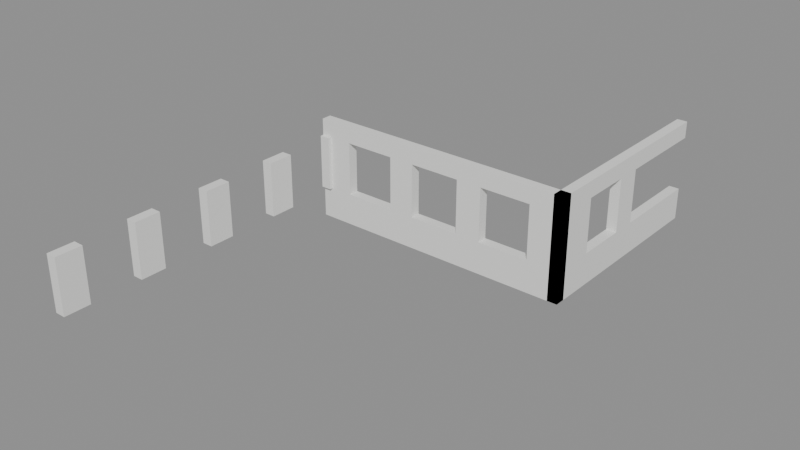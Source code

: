 # Source: SM_Bygg_Helgasetr_P6_V_MN.blend  (saved by Blender 5.3.31; exported with 4.5.12 LTS)
import bpy
from mathutils import Matrix  # noqa: F401  (used for matrix-valued properties, if any)

bpy.ops.wm.read_factory_settings(use_empty=True)
scene = bpy.context.scene
scene.name = 'Scene'

# ---- materials (node trees are filled in below, after node groups)
mat_plasterwhite_in = bpy.data.materials.new('PlasterWhite_In')
mat_plasterwhite_in.diffuse_color = (0.85, 0.85, 0.83, 1.0)

# ---- material node trees
mat_plasterwhite_in.use_nodes = True; mat_plasterwhite_in.node_tree.nodes.clear()
_N = mat_plasterwhite_in.node_tree.nodes; _L = mat_plasterwhite_in.node_tree.links
n0 = _N.new('ShaderNodeBsdfPrincipled'); n0.name = 'Principled BSDF'; n0.location = (-200, 100)
n0.inputs[0].default_value = (0.85, 0.85, 0.83, 1.0)
n0.inputs[2].default_value = 0.8
n0.inputs[10].default_value = 0.005
n1 = _N.new('ShaderNodeOutputMaterial'); n1.name = 'Material Output'; n1.location = (200, 100)
_L.new(n0.outputs[0], n1.inputs[0])
n1.is_active_output = True

# ---- meshes
me_sm_bygg_helgasetr_p6_v_mn = bpy.data.meshes.new('SM_Bygg_Helgasetr_P6_V_MN')
me_sm_bygg_helgasetr_p6_v_mn.from_pydata([(-25.95, 12.22, 23.1), (-25.55, 12.22, 23.1), (-25.55, 11.68, 23.1), (-25.95, 11.68, 23.1), (-25.95, 12.22, 25.2), (-25.55, 12.22, 25.2), (-25.55, 11.68, 25.2), (-25.95, 11.68, 25.2), (-25.95, 9.68, 23.1), (-25.55, 9.68, 23.1), (-25.55, 8.68, 23.1), (-25.95, 8.68, 23.1), (-25.95, 9.68, 25.2), (-25.55, 9.68, 25.2), (-25.55, 8.68, 25.2), (-25.95, 8.68, 25.2), (-25.95, 6.68, 23.1), (-25.55, 6.68, 23.1), (-25.55, 5.68, 23.1), (-25.95, 5.68, 23.1), (-25.95, 6.68, 25.2), (-25.55, 6.68, 25.2), (-25.55, 5.68, 25.2), (-25.95, 5.68, 25.2), (-25.95, 3.68, 23.1), (-25.55, 3.68, 23.1), (-25.55, 2.68, 23.1), (-25.95, 2.68, 23.1), (-25.95, 3.68, 25.2), (-25.55, 3.68, 25.2), (-25.55, 2.68, 25.2), (-25.95, 2.68, 25.2), (-25.95, 0.68, 23.1), (-25.55, 0.68, 23.1), (-25.55, -0.32, 23.1), (-25.95, -0.32, 23.1), (-25.95, 0.68, 25.2), (-25.55, 0.68, 25.2), (-25.55, -0.32, 25.2), (-25.95, -0.32, 25.2), (-15.75, 20.25, 21.85), (-15.35, 20.25, 21.85), (-15.35, 11.82, 21.85), (-15.75, 11.82, 21.85), (-15.75, 20.25, 23.1), (-15.35, 20.25, 23.1), (-15.35, 11.82, 23.1), (-15.75, 11.82, 23.1), (-15.75, 20.25, 25.2), (-15.35, 20.25, 25.2), (-15.35, 11.82, 25.2), (-15.75, 11.82, 25.2), (-15.75, 20.25, 25.85), (-15.35, 20.25, 25.85), (-15.35, 11.82, 25.85), (-15.75, 11.82, 25.85), (-15.75, 16.53, 23.1), (-15.35, 16.53, 23.1), (-15.35, 15.53, 23.1), (-15.75, 15.53, 23.1), (-15.75, 16.53, 25.2), (-15.35, 16.53, 25.2), (-15.35, 15.53, 25.2), (-15.75, 15.53, 25.2), (-15.75, 13.53, 23.1), (-15.35, 13.53, 23.1), (-15.75, 13.53, 25.2), (-15.35, 13.53, 25.2), (-25.95, 12.22, 21.85), (-15.35, 12.22, 21.85), (-25.95, 11.82, 21.85), (-25.95, 11.82, 23.1), (-25.95, 11.82, 25.2), (-25.95, 12.22, 25.85), (-15.35, 12.22, 25.85), (-25.95, 11.82, 25.85), (-24.65, 12.22, 23.1), (-24.65, 11.82, 23.1), (-24.65, 12.22, 25.2), (-24.65, 11.82, 25.2), (-22.65, 12.22, 23.1), (-21.65, 12.22, 23.1), (-21.65, 11.82, 23.1), (-22.65, 11.82, 23.1), (-22.65, 12.22, 25.2), (-21.65, 12.22, 25.2), (-21.65, 11.82, 25.2), (-22.65, 11.82, 25.2), (-19.65, 12.22, 23.1), (-18.65, 12.22, 23.1), (-18.65, 11.82, 23.1), (-19.65, 11.82, 23.1), (-19.65, 12.22, 25.2), (-18.65, 12.22, 25.2), (-18.65, 11.82, 25.2), (-19.65, 11.82, 25.2), (-16.65, 12.22, 23.1), (-15.35, 12.22, 23.1), (-16.65, 11.82, 23.1), (-16.65, 12.22, 25.2), (-15.35, 12.22, 25.2), (-16.65, 11.82, 25.2)], [], [(0, 1, 2, 3), (4, 7, 6, 5), (0, 4, 5, 1), (1, 5, 6, 2), (2, 6, 7, 3), (3, 7, 4, 0), (8, 9, 10, 11), (12, 15, 14, 13), (8, 12, 13, 9), (9, 13, 14, 10), (10, 14, 15, 11), (11, 15, 12, 8), (16, 17, 18, 19), (20, 23, 22, 21), (16, 20, 21, 17), (17, 21, 22, 18), (18, 22, 23, 19), (19, 23, 20, 16), (24, 25, 26, 27), (28, 31, 30, 29), (24, 28, 29, 25), (25, 29, 30, 26), (26, 30, 31, 27), (27, 31, 28, 24), (32, 33, 34, 35), (36, 39, 38, 37), (32, 36, 37, 33), (33, 37, 38, 34), (34, 38, 39, 35), (35, 39, 36, 32), (40, 41, 42, 43), (44, 47, 46, 45), (40, 44, 45, 41), (41, 45, 46, 42), (42, 46, 47, 43), (43, 47, 44, 40), (48, 49, 50, 51), (52, 55, 54, 53), (48, 52, 53, 49), (49, 53, 54, 50), (50, 54, 55, 51), (51, 55, 52, 48), (56, 57, 58, 59), (60, 63, 62, 61), (56, 60, 61, 57), (57, 61, 62, 58), (58, 62, 63, 59), (59, 63, 60, 56), (64, 65, 46, 47), (66, 51, 50, 67), (64, 66, 67, 65), (65, 67, 50, 46), (46, 50, 51, 47), (47, 51, 66, 64), (68, 69, 42, 70), (0, 71, 46, 97), (68, 0, 97, 69), (69, 97, 46, 42), (42, 46, 71, 70), (70, 71, 0, 68), (4, 100, 50, 72), (73, 75, 54, 74), (4, 73, 74, 100), (100, 74, 54, 50), (50, 54, 75, 72), (72, 75, 73, 4), (0, 76, 77, 71), (4, 72, 79, 78), (0, 4, 78, 76), (76, 78, 79, 77), (77, 79, 72, 71), (71, 72, 4, 0), (80, 81, 82, 83), (84, 87, 86, 85), (80, 84, 85, 81), (81, 85, 86, 82), (82, 86, 87, 83), (83, 87, 84, 80), (88, 89, 90, 91), (92, 95, 94, 93), (88, 92, 93, 89), (89, 93, 94, 90), (90, 94, 95, 91), (91, 95, 92, 88), (96, 97, 46, 98), (99, 101, 50, 100), (96, 99, 100, 97), (97, 100, 50, 46), (46, 50, 101, 98), (98, 101, 99, 96)])
_uv = me_sm_bygg_helgasetr_p6_v_mn.uv_layers.new(name='Float2')
_uv.uv.foreach_set('vector', [-12.98, 6.11, -12.77, 6.11, -12.77, 5.84, -12.98, 5.84, -12.98, 6.11, -12.98, 5.84, -12.77, 5.84, -12.77, 6.11, -12.98, 11.55, -12.98, 12.6, -12.77, 12.6, -12.77, 11.55, 6.11, 11.55, 6.11, 12.6, 5.84, 12.6, 5.84, 11.55, -12.77, 11.55, -12.77, 12.6, -12.98, 12.6, -12.98, 11.55, 5.84, 11.55, 5.84, 12.6, 6.11, 12.6, 6.11, 11.55, -12.98, 4.84, -12.77, 4.84, -12.77, 4.34, -12.98, 4.34, -12.98, 4.84, -12.98, 4.34, -12.77, 4.34, -12.77, 4.84, -12.98, 11.55, -12.98, 12.6, -12.77, 12.6, -12.77, 11.55, 4.84, 11.55, 4.84, 12.6, 4.34, 12.6, 4.34, 11.55, -12.77, 11.55, -12.77, 12.6, -12.98, 12.6, -12.98, 11.55, 4.34, 11.55, 4.34, 12.6, 4.84, 12.6, 4.84, 11.55, -12.98, 3.34, -12.77, 3.34, -12.77, 2.84, -12.98, 2.84, -12.98, 3.34, -12.98, 2.84, -12.77, 2.84, -12.77, 3.34, -12.98, 11.55, -12.98, 12.6, -12.77, 12.6, -12.77, 11.55, 3.34, 11.55, 3.34, 12.6, 2.84, 12.6, 2.84, 11.55, -12.77, 11.55, -12.77, 12.6, -12.98, 12.6, -12.98, 11.55, 2.84, 11.55, 2.84, 12.6, 3.34, 12.6, 3.34, 11.55, -12.98, 1.84, -12.77, 1.84, -12.77, 1.34, -12.98, 1.34, -12.98, 1.84, -12.98, 1.34, -12.77, 1.34, -12.77, 1.84, -12.98, 11.55, -12.98, 12.6, -12.77, 12.6, -12.77, 11.55, 1.84, 11.55, 1.84, 12.6, 1.34, 12.6, 1.34, 11.55, -12.77, 11.55, -12.77, 12.6, -12.98, 12.6, -12.98, 11.55, 1.34, 11.55, 1.34, 12.6, 1.84, 12.6, 1.84, 11.55, -12.98, 0.34, -12.77, 0.34, -12.77, -0.16, -12.98, -0.16, -12.98, 0.34, -12.98, -0.16, -12.77, -0.16, -12.77, 0.34, -12.98, 11.55, -12.98, 12.6, -12.77, 12.6, -12.77, 11.55, 0.34, 11.55, 0.34, 12.6, -0.16, 12.6, -0.16, 11.55, -12.77, 11.55, -12.77, 12.6, -12.98, 12.6, -12.98, 11.55, -0.16, 11.55, -0.16, 12.6, 0.34, 12.6, 0.34, 11.55, -7.875, 10.12, -7.675, 10.12, -7.675, 5.91, -7.875, 5.91, -7.875, 10.12, -7.875, 5.91, -7.675, 5.91, -7.675, 10.12, -7.875, 10.93, -7.875, 11.55, -7.675, 11.55, -7.675, 10.93, 10.12, 10.93, 10.12, 11.55, 5.91, 11.55, 5.91, 10.93, -7.675, 10.93, -7.675, 11.55, -7.875, 11.55, -7.875, 10.93, 5.91, 10.93, 5.91, 11.55, 10.12, 11.55, 10.12, 10.93, -7.875, 10.12, -7.675, 10.12, -7.675, 5.91, -7.875, 5.91, -7.875, 10.12, -7.875, 5.91, -7.675, 5.91, -7.675, 10.12, -7.875, 12.6, -7.875, 12.93, -7.675, 12.93, -7.675, 12.6, 10.12, 12.6, 10.12, 12.93, 5.91, 12.93, 5.91, 12.6, -7.675, 12.6, -7.675, 12.93, -7.875, 12.93, -7.875, 12.6, 5.91, 12.6, 5.91, 12.93, 10.12, 12.93, 10.12, 12.6, -7.875, 8.267, -7.675, 8.267, -7.675, 7.767, -7.875, 7.767, -7.875, 8.267, -7.875, 7.767, -7.675, 7.767, -7.675, 8.267, -7.875, 11.55, -7.875, 12.6, -7.675, 12.6, -7.675, 11.55, 8.267, 11.55, 8.267, 12.6, 7.767, 12.6, 7.767, 11.55, -7.675, 11.55, -7.675, 12.6, -7.875, 12.6, -7.875, 11.55, 7.767, 11.55, 7.767, 12.6, 8.267, 12.6, 8.267, 11.55, -7.875, 6.767, -7.675, 6.767, -7.675, 5.91, -7.875, 5.91, -7.875, 6.767, -7.875, 5.91, -7.675, 5.91, -7.675, 6.767, -7.875, 11.55, -7.875, 12.6, -7.675, 12.6, -7.675, 11.55, 6.767, 11.55, 6.767, 12.6, 5.91, 12.6, 5.91, 11.55, -7.675, 11.55, -7.675, 12.6, -7.875, 12.6, -7.875, 11.55, 5.91, 11.55, 5.91, 12.6, 6.767, 12.6, 6.767, 11.55, -12.98, 6.11, -7.675, 6.11, -7.675, 5.91, -12.98, 5.91, -12.98, 6.11, -12.98, 5.91, -7.675, 5.91, -7.675, 6.11, -12.98, 10.93, -12.98, 11.55, -7.675, 11.55, -7.675, 10.93, 6.11, 10.93, 6.11, 11.55, 5.91, 11.55, 5.91, 10.93, -7.675, 10.93, -7.675, 11.55, -12.98, 11.55, -12.98, 10.93, 5.91, 10.93, 5.91, 11.55, 6.11, 11.55, 6.11, 10.93, -12.98, 6.11, -7.675, 6.11, -7.675, 5.91, -12.98, 5.91, -12.98, 6.11, -12.98, 5.91, -7.675, 5.91, -7.675, 6.11, -12.98, 12.6, -12.98, 12.93, -7.675, 12.93, -7.675, 12.6, 6.11, 12.6, 6.11, 12.93, 5.91, 12.93, 5.91, 12.6, -7.675, 12.6, -7.675, 12.93, -12.98, 12.93, -12.98, 12.6, 5.91, 12.6, 5.91, 12.93, 6.11, 12.93, 6.11, 12.6, -12.98, 6.11, -12.32, 6.11, -12.32, 5.91, -12.98, 5.91, -12.98, 6.11, -12.98, 5.91, -12.32, 5.91, -12.32, 6.11, -12.98, 11.55, -12.98, 12.6, -12.32, 12.6, -12.32, 11.55, 6.11, 11.55, 6.11, 12.6, 5.91, 12.6, 5.91, 11.55, -12.32, 11.55, -12.32, 12.6, -12.98, 12.6, -12.98, 11.55, 5.91, 11.55, 5.91, 12.6, 6.11, 12.6, 6.11, 11.55, -11.32, 6.11, -10.82, 6.11, -10.82, 5.91, -11.32, 5.91, -11.32, 6.11, -11.32, 5.91, -10.82, 5.91, -10.82, 6.11, -11.32, 11.55, -11.32, 12.6, -10.82, 12.6, -10.82, 11.55, 6.11, 11.55, 6.11, 12.6, 5.91, 12.6, 5.91, 11.55, -10.82, 11.55, -10.82, 12.6, -11.32, 12.6, -11.32, 11.55, 5.91, 11.55, 5.91, 12.6, 6.11, 12.6, 6.11, 11.55, -9.825, 6.11, -9.325, 6.11, -9.325, 5.91, -9.825, 5.91, -9.825, 6.11, -9.825, 5.91, -9.325, 5.91, -9.325, 6.11, -9.825, 11.55, -9.825, 12.6, -9.325, 12.6, -9.325, 11.55, 6.11, 11.55, 6.11, 12.6, 5.91, 12.6, 5.91, 11.55, -9.325, 11.55, -9.325, 12.6, -9.825, 12.6, -9.825, 11.55, 5.91, 11.55, 5.91, 12.6, 6.11, 12.6, 6.11, 11.55, -8.325, 6.11, -7.675, 6.11, -7.675, 5.91, -8.325, 5.91, -8.325, 6.11, -8.325, 5.91, -7.675, 5.91, -7.675, 6.11, -8.325, 11.55, -8.325, 12.6, -7.675, 12.6, -7.675, 11.55, 6.11, 11.55, 6.11, 12.6, 5.91, 12.6, 5.91, 11.55, -7.675, 11.55, -7.675, 12.6, -8.325, 12.6, -8.325, 11.55, 5.91, 11.55, 5.91, 12.6, 6.11, 12.6, 6.11, 11.55])
me_sm_bygg_helgasetr_p6_v_mn.materials.append(mat_plasterwhite_in)
me_sm_bygg_helgasetr_p6_v_mn.update()

# ---- objects
ob_sm_bygg_helgasetr_p6_v_mn = bpy.data.objects.new('SM_Bygg_Helgasetr_P6_V_MN', me_sm_bygg_helgasetr_p6_v_mn)

# ---- transforms, parenting, visibility, modifiers, constraints
ob_sm_bygg_helgasetr_p6_v_mn.location = (0.0, 0.0, 0.0)

# ---- collection membership
scene.collection.objects.link(ob_sm_bygg_helgasetr_p6_v_mn)

# ---- scene / render settings (as saved in the file)
scene.frame_start = 1; scene.frame_end = 250; scene.frame_set(1)
scene.render.engine = 'BLENDER_EEVEE_NEXT'
scene.render.bake_bias = 0.0
scene.render.bake_samples = 0
scene.render.compositor_device = 'GPU'
scene.eevee.use_volume_custom_range = False
scene.eevee.fast_gi_thickness_near = 0.1
scene.eevee.fast_gi_thickness_far = 0.0
scene.eevee.ray_tracing_options.screen_trace_thickness = 0.1
bpy.context.view_layer.update()

# ---- added for rendering (the .blend has no active camera and no usable light): camera, sun + grey world if the file has none
cam_auto = bpy.data.cameras.new('AutoCamera')
cam_auto.lens = 50.0
cam_auto.sensor_width = 36.0
cam_auto.clip_end = 1000.0
ob_auto_camera = bpy.data.objects.new('AutoCamera', cam_auto)
scene.collection.objects.link(ob_auto_camera)
ob_auto_camera.location = (1.07771, -16.1083, 41.2322)
ob_auto_camera.rotation_euler = (1.09748, -7.21219e-08, 0.694738)
scene.camera = ob_auto_camera
light_auto_sun = bpy.data.lights.new('AutoSun', 'SUN')
light_auto_sun.energy = 3.0
light_auto_sun.angle = 0.0523599
ob_auto_sun = bpy.data.objects.new('AutoSun', light_auto_sun)
scene.collection.objects.link(ob_auto_sun)
ob_auto_sun.rotation_euler = (0.872665, 0.174533, 0.523599)
if scene.world is None:
    world_auto = bpy.data.worlds.new('AutoWorld')
    world_auto.color = (0.3, 0.3, 0.3)
    scene.world = world_auto
bpy.context.view_layer.update()
